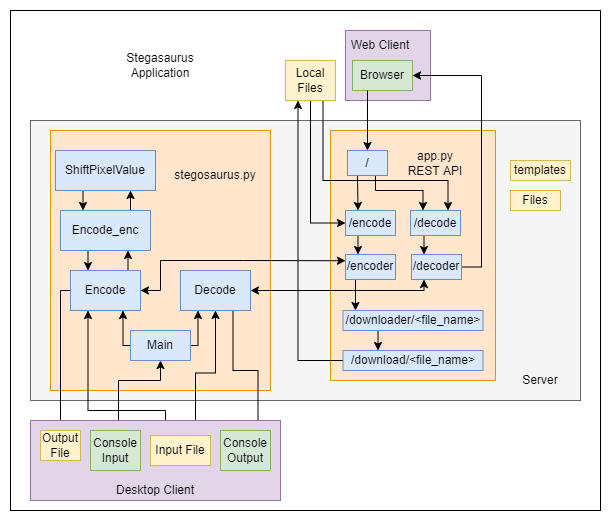

The diagram above was exported from draw.io. Its source (the exported page's mxGraphModel, read from the mxfile embedded in the PNG):
<mxGraphModel dx="1185" dy="588" grid="1" gridSize="10" guides="1" tooltips="1" connect="1" arrows="1" fold="1" page="1" pageScale="1" pageWidth="850" pageHeight="1100" math="0" shadow="0">
  <root>
    <mxCell id="0" />
    <mxCell id="1" parent="0" />
    <mxCell id="2" value="" style="rounded=0;whiteSpace=wrap;html=1;" vertex="1" parent="1">
      <mxGeometry x="60" y="150" width="590" height="500" as="geometry" />
    </mxCell>
    <mxCell id="3" value="Stegasaurus Application" style="text;html=1;strokeColor=none;fillColor=none;align=center;verticalAlign=middle;whiteSpace=wrap;rounded=0;" vertex="1" parent="1">
      <mxGeometry x="180" y="190" width="60" height="30" as="geometry" />
    </mxCell>
    <mxCell id="4" value="" style="rounded=0;whiteSpace=wrap;html=1;fillColor=#e1d5e7;strokeColor=#9673a6;" vertex="1" parent="1">
      <mxGeometry x="395" y="170" width="85" height="70" as="geometry" />
    </mxCell>
    <mxCell id="5" value="Browser" style="rounded=0;whiteSpace=wrap;html=1;fillColor=#d5e8d4;strokeColor=#82b366;" vertex="1" parent="1">
      <mxGeometry x="402" y="200" width="60" height="30" as="geometry" />
    </mxCell>
    <mxCell id="6" value="Web Client" style="text;html=1;strokeColor=none;fillColor=none;align=center;verticalAlign=middle;whiteSpace=wrap;rounded=0;" vertex="1" parent="1">
      <mxGeometry x="395" y="170" width="70" height="30" as="geometry" />
    </mxCell>
    <mxCell id="7" value="" style="rounded=0;whiteSpace=wrap;html=1;fillColor=#f5f5f5;fontColor=#333333;strokeColor=#666666;" vertex="1" parent="1">
      <mxGeometry x="80" y="260" width="550" height="280" as="geometry" />
    </mxCell>
    <mxCell id="8" value="" style="rounded=0;whiteSpace=wrap;html=1;fillColor=#ffe6cc;strokeColor=#d79b00;" vertex="1" parent="1">
      <mxGeometry x="380" y="270" width="165" height="250" as="geometry" />
    </mxCell>
    <mxCell id="9" value="Files" style="rounded=0;whiteSpace=wrap;html=1;fillColor=#fff2cc;strokeColor=#d6b656;" vertex="1" parent="1">
      <mxGeometry x="560" y="330" width="50" height="20" as="geometry" />
    </mxCell>
    <mxCell id="10" value="templates" style="rounded=0;whiteSpace=wrap;html=1;fillColor=#fff2cc;strokeColor=#d6b656;" vertex="1" parent="1">
      <mxGeometry x="560" y="300" width="60" height="20" as="geometry" />
    </mxCell>
    <mxCell id="11" style="edgeStyle=orthogonalEdgeStyle;rounded=0;orthogonalLoop=1;jettySize=auto;html=1;exitX=0.25;exitY=1;exitDx=0;exitDy=0;entryX=0.25;entryY=0;entryDx=0;entryDy=0;" edge="1" source="13" target="15" parent="1">
      <mxGeometry relative="1" as="geometry" />
    </mxCell>
    <mxCell id="12" style="edgeStyle=orthogonalEdgeStyle;rounded=0;orthogonalLoop=1;jettySize=auto;html=1;exitX=0.75;exitY=1;exitDx=0;exitDy=0;entryX=0.25;entryY=0;entryDx=0;entryDy=0;" edge="1" source="13" target="23" parent="1">
      <mxGeometry relative="1" as="geometry">
        <Array as="points">
          <mxPoint x="425" y="315" />
          <mxPoint x="425" y="330" />
          <mxPoint x="473" y="330" />
        </Array>
      </mxGeometry>
    </mxCell>
    <mxCell id="13" value="/" style="rounded=0;whiteSpace=wrap;html=1;" vertex="1" parent="1">
      <mxGeometry x="397" y="290" width="40" height="25" as="geometry" />
    </mxCell>
    <mxCell id="14" style="edgeStyle=orthogonalEdgeStyle;rounded=0;orthogonalLoop=1;jettySize=auto;html=1;exitX=0.25;exitY=1;exitDx=0;exitDy=0;entryX=0.25;entryY=0;entryDx=0;entryDy=0;" edge="1" source="15" target="17" parent="1">
      <mxGeometry relative="1" as="geometry" />
    </mxCell>
    <mxCell id="15" value="/encode" style="rounded=0;whiteSpace=wrap;html=1;" vertex="1" parent="1">
      <mxGeometry x="395" y="350" width="50" height="25" as="geometry" />
    </mxCell>
    <mxCell id="16" style="edgeStyle=orthogonalEdgeStyle;rounded=0;orthogonalLoop=1;jettySize=auto;html=1;exitX=0.25;exitY=1;exitDx=0;exitDy=0;entryX=0.089;entryY=0;entryDx=0;entryDy=0;entryPerimeter=0;startArrow=none;startFill=0;" edge="1" source="17" target="19" parent="1">
      <mxGeometry relative="1" as="geometry" />
    </mxCell>
    <mxCell id="17" value="/encoder" style="rounded=0;whiteSpace=wrap;html=1;" vertex="1" parent="1">
      <mxGeometry x="395" y="394" width="50" height="25" as="geometry" />
    </mxCell>
    <mxCell id="18" style="edgeStyle=orthogonalEdgeStyle;rounded=0;orthogonalLoop=1;jettySize=auto;html=1;exitX=0.25;exitY=1;exitDx=0;exitDy=0;entryX=0.25;entryY=0;entryDx=0;entryDy=0;startArrow=none;startFill=0;" edge="1" source="19" target="21" parent="1">
      <mxGeometry relative="1" as="geometry" />
    </mxCell>
    <mxCell id="19" value="/downloader/&amp;lt;file_name&amp;gt;" style="rounded=0;whiteSpace=wrap;html=1;fillColor=#dae8fc;strokeColor=#6c8ebf;" vertex="1" parent="1">
      <mxGeometry x="392.5" y="450" width="140" height="20" as="geometry" />
    </mxCell>
    <mxCell id="20" style="edgeStyle=orthogonalEdgeStyle;rounded=0;orthogonalLoop=1;jettySize=auto;html=1;exitX=0;exitY=0.5;exitDx=0;exitDy=0;entryX=0.25;entryY=1;entryDx=0;entryDy=0;startArrow=none;startFill=0;" edge="1" source="21" target="56" parent="1">
      <mxGeometry relative="1" as="geometry" />
    </mxCell>
    <mxCell id="21" value="/download/&amp;lt;file_name&amp;gt;" style="rounded=0;whiteSpace=wrap;html=1;fillColor=#dae8fc;strokeColor=#6c8ebf;" vertex="1" parent="1">
      <mxGeometry x="392.5" y="490" width="140" height="20" as="geometry" />
    </mxCell>
    <mxCell id="22" style="edgeStyle=orthogonalEdgeStyle;rounded=0;orthogonalLoop=1;jettySize=auto;html=1;exitX=0.25;exitY=1;exitDx=0;exitDy=0;entryX=0.25;entryY=0;entryDx=0;entryDy=0;startArrow=none;startFill=0;" edge="1" source="23" target="25" parent="1">
      <mxGeometry relative="1" as="geometry" />
    </mxCell>
    <mxCell id="23" value="/decode" style="rounded=0;whiteSpace=wrap;html=1;" vertex="1" parent="1">
      <mxGeometry x="460" y="350" width="50" height="25" as="geometry" />
    </mxCell>
    <mxCell id="24" style="edgeStyle=orthogonalEdgeStyle;rounded=0;orthogonalLoop=1;jettySize=auto;html=1;exitX=1;exitY=0.5;exitDx=0;exitDy=0;entryX=1;entryY=0.5;entryDx=0;entryDy=0;startArrow=none;startFill=0;" edge="1" source="25" target="5" parent="1">
      <mxGeometry relative="1" as="geometry" />
    </mxCell>
    <mxCell id="25" value="/decoder" style="rounded=0;whiteSpace=wrap;html=1;fillColor=#dae8fc;strokeColor=#6c8ebf;" vertex="1" parent="1">
      <mxGeometry x="461" y="394" width="50" height="25" as="geometry" />
    </mxCell>
    <mxCell id="26" value="app.py&lt;br&gt;REST API" style="text;html=1;strokeColor=none;fillColor=none;align=center;verticalAlign=middle;whiteSpace=wrap;rounded=0;" vertex="1" parent="1">
      <mxGeometry x="455" y="287.5" width="60" height="30" as="geometry" />
    </mxCell>
    <mxCell id="27" value="Server" style="text;html=1;strokeColor=none;fillColor=none;align=center;verticalAlign=middle;whiteSpace=wrap;rounded=0;" vertex="1" parent="1">
      <mxGeometry x="560" y="510" width="60" height="20" as="geometry" />
    </mxCell>
    <mxCell id="28" style="edgeStyle=orthogonalEdgeStyle;rounded=0;orthogonalLoop=1;jettySize=auto;html=1;exitX=0.25;exitY=1;exitDx=0;exitDy=0;entryX=0.5;entryY=0;entryDx=0;entryDy=0;" edge="1" source="5" target="13" parent="1">
      <mxGeometry relative="1" as="geometry" />
    </mxCell>
    <mxCell id="29" value="" style="rounded=0;whiteSpace=wrap;html=1;fillColor=#ffe6cc;strokeColor=#d79b00;" vertex="1" parent="1">
      <mxGeometry x="100" y="270" width="220" height="260" as="geometry" />
    </mxCell>
    <mxCell id="30" style="edgeStyle=orthogonalEdgeStyle;rounded=0;orthogonalLoop=1;jettySize=auto;html=1;exitX=1;exitY=0.5;exitDx=0;exitDy=0;entryX=0.25;entryY=1;entryDx=0;entryDy=0;" edge="1" source="32" target="38" parent="1">
      <mxGeometry relative="1" as="geometry" />
    </mxCell>
    <mxCell id="31" style="edgeStyle=orthogonalEdgeStyle;rounded=0;orthogonalLoop=1;jettySize=auto;html=1;exitX=0;exitY=0.5;exitDx=0;exitDy=0;entryX=0.75;entryY=1;entryDx=0;entryDy=0;" edge="1" source="32" target="36" parent="1">
      <mxGeometry relative="1" as="geometry" />
    </mxCell>
    <mxCell id="32" value="Main" style="rounded=0;whiteSpace=wrap;html=1;fillColor=#dae8fc;strokeColor=#6c8ebf;" vertex="1" parent="1">
      <mxGeometry x="180" y="470" width="60" height="30" as="geometry" />
    </mxCell>
    <mxCell id="33" style="edgeStyle=orthogonalEdgeStyle;rounded=0;orthogonalLoop=1;jettySize=auto;html=1;exitX=0.75;exitY=0;exitDx=0;exitDy=0;entryX=0.75;entryY=1;entryDx=0;entryDy=0;" edge="1" source="36" target="41" parent="1">
      <mxGeometry relative="1" as="geometry" />
    </mxCell>
    <mxCell id="34" style="edgeStyle=orthogonalEdgeStyle;rounded=0;orthogonalLoop=1;jettySize=auto;html=1;exitX=0;exitY=0.5;exitDx=0;exitDy=0;entryX=0.5;entryY=0;entryDx=0;entryDy=0;" edge="1" source="36" target="52" parent="1">
      <mxGeometry relative="1" as="geometry">
        <Array as="points">
          <mxPoint x="110" y="430" />
        </Array>
      </mxGeometry>
    </mxCell>
    <mxCell id="35" style="edgeStyle=orthogonalEdgeStyle;rounded=0;orthogonalLoop=1;jettySize=auto;html=1;exitX=1;exitY=0.5;exitDx=0;exitDy=0;entryX=0;entryY=0.25;entryDx=0;entryDy=0;startArrow=classic;startFill=1;" edge="1" source="36" target="17" parent="1">
      <mxGeometry relative="1" as="geometry">
        <Array as="points">
          <mxPoint x="210" y="430" />
          <mxPoint x="210" y="400" />
          <mxPoint x="293" y="400" />
          <mxPoint x="293" y="401" />
        </Array>
      </mxGeometry>
    </mxCell>
    <mxCell id="36" value="Encode" style="rounded=0;whiteSpace=wrap;html=1;fillColor=#dae8fc;strokeColor=#6c8ebf;" vertex="1" parent="1">
      <mxGeometry x="120" y="410" width="70" height="40" as="geometry" />
    </mxCell>
    <mxCell id="37" style="edgeStyle=orthogonalEdgeStyle;rounded=0;orthogonalLoop=1;jettySize=auto;html=1;exitX=0.75;exitY=1;exitDx=0;exitDy=0;entryX=0.75;entryY=0;entryDx=0;entryDy=0;" edge="1" source="38" target="50" parent="1">
      <mxGeometry relative="1" as="geometry" />
    </mxCell>
    <mxCell id="38" value="Decode" style="rounded=0;whiteSpace=wrap;html=1;fillColor=#dae8fc;strokeColor=#6c8ebf;" vertex="1" parent="1">
      <mxGeometry x="230" y="410" width="70" height="40" as="geometry" />
    </mxCell>
    <mxCell id="39" style="edgeStyle=orthogonalEdgeStyle;rounded=0;orthogonalLoop=1;jettySize=auto;html=1;exitX=0.75;exitY=0;exitDx=0;exitDy=0;entryX=0.75;entryY=1;entryDx=0;entryDy=0;" edge="1" source="41" target="43" parent="1">
      <mxGeometry relative="1" as="geometry" />
    </mxCell>
    <mxCell id="40" style="edgeStyle=orthogonalEdgeStyle;rounded=0;orthogonalLoop=1;jettySize=auto;html=1;exitX=0.25;exitY=1;exitDx=0;exitDy=0;entryX=0.25;entryY=0;entryDx=0;entryDy=0;" edge="1" source="41" target="36" parent="1">
      <mxGeometry relative="1" as="geometry" />
    </mxCell>
    <mxCell id="41" value="Encode_enc" style="rounded=0;whiteSpace=wrap;html=1;fillColor=#dae8fc;strokeColor=#6c8ebf;" vertex="1" parent="1">
      <mxGeometry x="110" y="350" width="90" height="40" as="geometry" />
    </mxCell>
    <mxCell id="42" style="edgeStyle=orthogonalEdgeStyle;rounded=0;orthogonalLoop=1;jettySize=auto;html=1;exitX=0.25;exitY=1;exitDx=0;exitDy=0;entryX=0.25;entryY=0;entryDx=0;entryDy=0;" edge="1" source="43" target="41" parent="1">
      <mxGeometry relative="1" as="geometry" />
    </mxCell>
    <mxCell id="43" value="ShiftPixelValue" style="rounded=0;whiteSpace=wrap;html=1;fillColor=#dae8fc;strokeColor=#6c8ebf;" vertex="1" parent="1">
      <mxGeometry x="105" y="290" width="100" height="40" as="geometry" />
    </mxCell>
    <mxCell id="44" style="edgeStyle=orthogonalEdgeStyle;rounded=0;orthogonalLoop=1;jettySize=auto;html=1;exitX=0.75;exitY=0;exitDx=0;exitDy=0;entryX=0.5;entryY=1;entryDx=0;entryDy=0;" edge="1" source="49" target="32" parent="1">
      <mxGeometry relative="1" as="geometry">
        <Array as="points">
          <mxPoint x="168" y="520" />
          <mxPoint x="210" y="520" />
        </Array>
      </mxGeometry>
    </mxCell>
    <mxCell id="45" style="edgeStyle=orthogonalEdgeStyle;rounded=0;orthogonalLoop=1;jettySize=auto;html=1;exitX=0.25;exitY=0;exitDx=0;exitDy=0;entryX=0.25;entryY=1;entryDx=0;entryDy=0;" edge="1" source="51" target="36" parent="1">
      <mxGeometry relative="1" as="geometry">
        <Array as="points">
          <mxPoint x="215" y="550" />
          <mxPoint x="138" y="550" />
        </Array>
      </mxGeometry>
    </mxCell>
    <mxCell id="46" style="edgeStyle=orthogonalEdgeStyle;rounded=0;orthogonalLoop=1;jettySize=auto;html=1;exitX=0.75;exitY=0;exitDx=0;exitDy=0;entryX=0.5;entryY=1;entryDx=0;entryDy=0;" edge="1" source="51" target="38" parent="1">
      <mxGeometry relative="1" as="geometry" />
    </mxCell>
    <mxCell id="47" value="stegosaurus.py" style="text;html=1;strokeColor=none;fillColor=none;align=center;verticalAlign=middle;whiteSpace=wrap;rounded=0;" vertex="1" parent="1">
      <mxGeometry x="220" y="300" width="90" height="30" as="geometry" />
    </mxCell>
    <mxCell id="48" value="" style="rounded=0;whiteSpace=wrap;html=1;fillColor=#e1d5e7;strokeColor=#9673a6;" vertex="1" parent="1">
      <mxGeometry x="80" y="560" width="250" height="80" as="geometry" />
    </mxCell>
    <mxCell id="49" value="Console Input" style="rounded=0;whiteSpace=wrap;html=1;fillColor=#d5e8d4;strokeColor=#82b366;" vertex="1" parent="1">
      <mxGeometry x="140" y="570" width="50" height="40" as="geometry" />
    </mxCell>
    <mxCell id="50" value="Console Output" style="rounded=0;whiteSpace=wrap;html=1;fillColor=#d5e8d4;strokeColor=#82b366;" vertex="1" parent="1">
      <mxGeometry x="270" y="570" width="50" height="40" as="geometry" />
    </mxCell>
    <mxCell id="51" value="Input File" style="rounded=0;whiteSpace=wrap;html=1;fillColor=#fff2cc;strokeColor=#d6b656;" vertex="1" parent="1">
      <mxGeometry x="200" y="575" width="60" height="30" as="geometry" />
    </mxCell>
    <mxCell id="52" value="Output File" style="rounded=0;whiteSpace=wrap;html=1;fillColor=#fff2cc;strokeColor=#d6b656;" vertex="1" parent="1">
      <mxGeometry x="90" y="570" width="40" height="30" as="geometry" />
    </mxCell>
    <mxCell id="53" value="Desktop Client" style="text;html=1;strokeColor=none;fillColor=none;align=center;verticalAlign=middle;whiteSpace=wrap;rounded=0;" vertex="1" parent="1">
      <mxGeometry x="160" y="620" width="90" height="20" as="geometry" />
    </mxCell>
    <mxCell id="54" style="edgeStyle=orthogonalEdgeStyle;rounded=0;orthogonalLoop=1;jettySize=auto;html=1;exitX=0.5;exitY=1;exitDx=0;exitDy=0;entryX=0;entryY=0.5;entryDx=0;entryDy=0;" edge="1" source="56" target="15" parent="1">
      <mxGeometry relative="1" as="geometry" />
    </mxCell>
    <mxCell id="55" style="edgeStyle=orthogonalEdgeStyle;rounded=0;orthogonalLoop=1;jettySize=auto;html=1;exitX=0.75;exitY=1;exitDx=0;exitDy=0;entryX=0.75;entryY=0;entryDx=0;entryDy=0;startArrow=none;startFill=0;" edge="1" source="56" target="23" parent="1">
      <mxGeometry relative="1" as="geometry">
        <Array as="points">
          <mxPoint x="373" y="320" />
          <mxPoint x="498" y="320" />
        </Array>
      </mxGeometry>
    </mxCell>
    <mxCell id="56" value="Local Files" style="rounded=0;whiteSpace=wrap;html=1;fillColor=#fff2cc;strokeColor=#d6b656;" vertex="1" parent="1">
      <mxGeometry x="335" y="200" width="50" height="40" as="geometry" />
    </mxCell>
    <mxCell id="57" style="edgeStyle=orthogonalEdgeStyle;rounded=0;orthogonalLoop=1;jettySize=auto;html=1;exitX=0.25;exitY=1;exitDx=0;exitDy=0;entryX=1;entryY=0.5;entryDx=0;entryDy=0;startArrow=classic;startFill=1;" edge="1" source="25" target="38" parent="1">
      <mxGeometry relative="1" as="geometry">
        <Array as="points">
          <mxPoint x="474" y="430" />
        </Array>
      </mxGeometry>
    </mxCell>
    <mxCell id="58" value="/decode" style="rounded=0;whiteSpace=wrap;html=1;fillColor=#dae8fc;strokeColor=#6c8ebf;" vertex="1" parent="1">
      <mxGeometry x="460" y="350" width="50" height="25" as="geometry" />
    </mxCell>
    <mxCell id="59" value="/encode" style="rounded=0;whiteSpace=wrap;html=1;fillColor=#dae8fc;strokeColor=#6c8ebf;" vertex="1" parent="1">
      <mxGeometry x="395" y="350" width="50" height="25" as="geometry" />
    </mxCell>
    <mxCell id="60" value="/" style="rounded=0;whiteSpace=wrap;html=1;fillColor=#dae8fc;strokeColor=#6c8ebf;" vertex="1" parent="1">
      <mxGeometry x="397" y="290" width="40" height="25" as="geometry" />
    </mxCell>
    <mxCell id="61" value="/encoder" style="rounded=0;whiteSpace=wrap;html=1;fillColor=#dae8fc;strokeColor=#6c8ebf;" vertex="1" parent="1">
      <mxGeometry x="395" y="394" width="50" height="25" as="geometry" />
    </mxCell>
  </root>
</mxGraphModel>